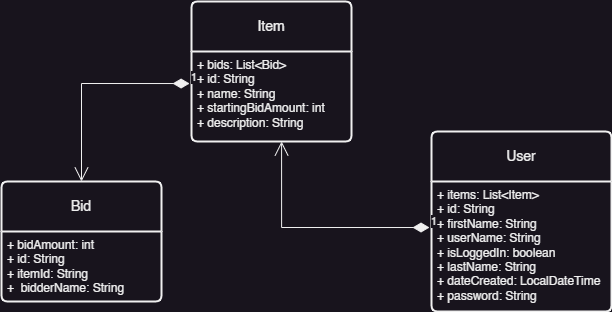

The diagram above was exported from draw.io. Its source (the exported page's mxGraphModel, read from the mxfile embedded in the PNG):
<mxGraphModel dx="880" dy="572" grid="1" gridSize="10" guides="1" tooltips="1" connect="1" arrows="1" fold="1" page="1" pageScale="1" pageWidth="850" pageHeight="1100" math="0" shadow="0">
  <root>
    <mxCell id="0" />
    <mxCell id="1" parent="0" />
    <mxCell id="OQwodQ3wZcX51LU5sQx2-1" value="Item" style="swimlane;childLayout=stackLayout;horizontal=1;startSize=50;horizontalStack=0;rounded=1;fontSize=14;fontStyle=0;strokeWidth=2;resizeParent=0;resizeLast=1;shadow=0;dashed=0;align=center;arcSize=4;whiteSpace=wrap;html=1;" vertex="1" parent="1">
      <mxGeometry x="330" y="180" width="160" height="140" as="geometry" />
    </mxCell>
    <mxCell id="OQwodQ3wZcX51LU5sQx2-2" value="+ bids: List&amp;lt;Bid&amp;gt;&lt;br&gt;+ id: String&lt;br&gt;+ name: String&lt;br&gt;+ startingBidAmount: int&lt;br&gt;+ description: String" style="align=left;strokeColor=none;fillColor=none;spacingLeft=4;fontSize=12;verticalAlign=top;resizable=0;rotatable=0;part=1;html=1;" vertex="1" parent="OQwodQ3wZcX51LU5sQx2-1">
      <mxGeometry y="50" width="160" height="90" as="geometry" />
    </mxCell>
    <mxCell id="OQwodQ3wZcX51LU5sQx2-3" value="Bid" style="swimlane;childLayout=stackLayout;horizontal=1;startSize=50;horizontalStack=0;rounded=1;fontSize=14;fontStyle=0;strokeWidth=2;resizeParent=0;resizeLast=1;shadow=0;dashed=0;align=center;arcSize=4;whiteSpace=wrap;html=1;" vertex="1" parent="1">
      <mxGeometry x="140" y="360" width="160" height="120" as="geometry" />
    </mxCell>
    <mxCell id="OQwodQ3wZcX51LU5sQx2-4" value="+ bidAmount: int&lt;br&gt;+ id: String&lt;br&gt;+ itemId: String&lt;br&gt;+&amp;nbsp; bidderName: String" style="align=left;strokeColor=none;fillColor=none;spacingLeft=4;fontSize=12;verticalAlign=top;resizable=0;rotatable=0;part=1;html=1;" vertex="1" parent="OQwodQ3wZcX51LU5sQx2-3">
      <mxGeometry y="50" width="160" height="70" as="geometry" />
    </mxCell>
    <mxCell id="OQwodQ3wZcX51LU5sQx2-5" value="User" style="swimlane;childLayout=stackLayout;horizontal=1;startSize=50;horizontalStack=0;rounded=1;fontSize=14;fontStyle=0;strokeWidth=2;resizeParent=0;resizeLast=1;shadow=0;dashed=0;align=center;arcSize=4;whiteSpace=wrap;html=1;" vertex="1" parent="1">
      <mxGeometry x="570" y="310" width="180" height="180" as="geometry" />
    </mxCell>
    <mxCell id="OQwodQ3wZcX51LU5sQx2-6" value="+ items: List&amp;lt;Item&amp;gt;&lt;br&gt;+ id: String&lt;br&gt;+ firstName: String&lt;br&gt;+ userName: String&lt;br&gt;+ isLoggedIn: boolean&lt;br&gt;+ lastName: String&lt;br&gt;+ dateCreated: LocalDateTime&lt;br&gt;+ password: String" style="align=left;strokeColor=none;fillColor=none;spacingLeft=4;fontSize=12;verticalAlign=top;resizable=0;rotatable=0;part=1;html=1;" vertex="1" parent="OQwodQ3wZcX51LU5sQx2-5">
      <mxGeometry y="50" width="180" height="130" as="geometry" />
    </mxCell>
    <mxCell id="OQwodQ3wZcX51LU5sQx2-7" value="1" style="endArrow=open;html=1;endSize=12;startArrow=diamondThin;startSize=14;startFill=1;edgeStyle=orthogonalEdgeStyle;align=left;verticalAlign=bottom;rounded=0;exitX=-0.011;exitY=0.354;exitDx=0;exitDy=0;exitPerimeter=0;entryX=0.563;entryY=1;entryDx=0;entryDy=0;entryPerimeter=0;" edge="1" parent="1" source="OQwodQ3wZcX51LU5sQx2-6" target="OQwodQ3wZcX51LU5sQx2-2">
      <mxGeometry x="-1" y="3" relative="1" as="geometry">
        <mxPoint x="340" y="300" as="sourcePoint" />
        <mxPoint x="500" y="300" as="targetPoint" />
      </mxGeometry>
    </mxCell>
    <mxCell id="OQwodQ3wZcX51LU5sQx2-8" value="1" style="endArrow=open;html=1;endSize=12;startArrow=diamondThin;startSize=14;startFill=1;edgeStyle=orthogonalEdgeStyle;align=left;verticalAlign=bottom;rounded=0;exitX=-0.012;exitY=0.356;exitDx=0;exitDy=0;exitPerimeter=0;entryX=0.5;entryY=0;entryDx=0;entryDy=0;" edge="1" parent="1" source="OQwodQ3wZcX51LU5sQx2-2" target="OQwodQ3wZcX51LU5sQx2-3">
      <mxGeometry x="-1" y="3" relative="1" as="geometry">
        <mxPoint x="340" y="300" as="sourcePoint" />
        <mxPoint x="500" y="300" as="targetPoint" />
      </mxGeometry>
    </mxCell>
  </root>
</mxGraphModel>